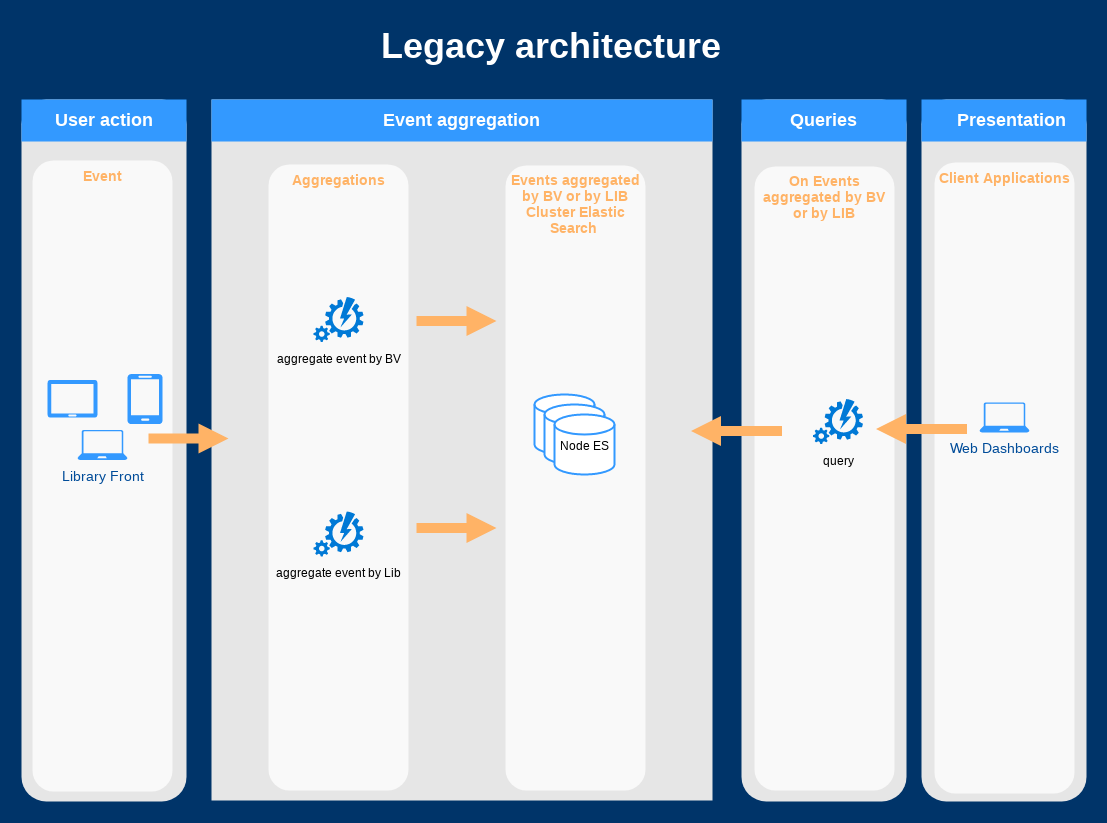

The diagram above was exported from draw.io. Its source (the exported page's mxGraphModel, read from the mxfile embedded in the PNG):
<mxGraphModel dx="1422" dy="685" grid="1" gridSize="10" guides="1" tooltips="1" connect="1" arrows="1" fold="1" page="1" pageScale="1" pageWidth="1169" pageHeight="827" background="#003469" math="0" shadow="0">
  <root>
    <mxCell id="0" />
    <mxCell id="1" parent="0" />
    <mxCell id="2024" value="" style="rounded=1;whiteSpace=wrap;html=1;dashed=1;strokeColor=none;strokeWidth=2;fillColor=#E6E6E6;fontFamily=Verdana;fontSize=12;fontColor=#00BEF2" parent="1" vertex="1">
      <mxGeometry x="949" y="99" width="165" height="702" as="geometry" />
    </mxCell>
    <mxCell id="B-UsEFZTyzJ96RQ3j4FW-2081" value="Client Applications" style="rounded=1;whiteSpace=wrap;html=1;dashed=1;strokeColor=none;strokeWidth=2;fillColor=#FFFFFF;fontFamily=Helvetica;fontSize=14;fontColor=#FFB366;opacity=75;verticalAlign=top;fontStyle=1" parent="1" vertex="1">
      <mxGeometry x="962" y="162" width="140" height="631" as="geometry" />
    </mxCell>
    <mxCell id="2019" value="" style="rounded=1;whiteSpace=wrap;html=1;dashed=1;strokeColor=none;strokeWidth=2;fillColor=#E6E6E6;fontFamily=Verdana;fontSize=12;fontColor=#00BEF2" parent="1" vertex="1">
      <mxGeometry x="49" y="99" width="165" height="702" as="geometry" />
    </mxCell>
    <mxCell id="23FK90lFi_D82SF-o2si-2144" value="Event" style="rounded=1;whiteSpace=wrap;html=1;dashed=1;strokeColor=none;strokeWidth=2;fillColor=#FFFFFF;fontFamily=Helvetica;fontSize=14;fontColor=#FFB366;opacity=75;verticalAlign=top;fontStyle=1" parent="1" vertex="1">
      <mxGeometry x="60" y="160" width="140" height="631" as="geometry" />
    </mxCell>
    <mxCell id="2021" value="" style="rounded=0;whiteSpace=wrap;html=1;dashed=1;strokeColor=none;strokeWidth=2;fillColor=#E6E6E6;fontFamily=Verdana;fontSize=12;fontColor=#00BEF2" parent="1" vertex="1">
      <mxGeometry x="239" y="99" width="501" height="701" as="geometry" />
    </mxCell>
    <mxCell id="23FK90lFi_D82SF-o2si-2128" value="Aggregations" style="rounded=1;whiteSpace=wrap;html=1;dashed=1;strokeColor=none;strokeWidth=2;fillColor=#FFFFFF;fontFamily=Helvetica;fontSize=14;fontColor=#FFB366;opacity=75;verticalAlign=top;fontStyle=1" parent="1" vertex="1">
      <mxGeometry x="296" y="164" width="140" height="626" as="geometry" />
    </mxCell>
    <mxCell id="2023" value="" style="rounded=1;whiteSpace=wrap;html=1;dashed=1;strokeColor=none;strokeWidth=2;fillColor=#E6E6E6;fontFamily=Verdana;fontSize=12;fontColor=#00BEF2" parent="1" vertex="1">
      <mxGeometry x="769" y="99" width="165" height="702" as="geometry" />
    </mxCell>
    <mxCell id="2025" value="User action&lt;br&gt;" style="whiteSpace=wrap;html=1;dashed=1;strokeColor=none;strokeWidth=2;fillColor=#3399FF;fontFamily=Helvetica;fontSize=18;fontColor=#FFFFFF;fontStyle=1" parent="1" vertex="1">
      <mxGeometry x="49" y="99" width="165" height="42" as="geometry" />
    </mxCell>
    <mxCell id="2027" value="Event aggregation" style="whiteSpace=wrap;html=1;dashed=1;strokeColor=none;strokeWidth=2;fillColor=#3399FF;fontFamily=Helvetica;fontSize=18;fontColor=#FFFFFF;fontStyle=1" parent="1" vertex="1">
      <mxGeometry x="239" y="99" width="501" height="42" as="geometry" />
    </mxCell>
    <mxCell id="2029" value="Queries&lt;br&gt;" style="whiteSpace=wrap;html=1;dashed=1;strokeColor=none;strokeWidth=2;fillColor=#3399FF;fontFamily=Helvetica;fontSize=18;fontColor=#FFFFFF;fontStyle=1" parent="1" vertex="1">
      <mxGeometry x="769" y="99" width="165" height="42" as="geometry" />
    </mxCell>
    <mxCell id="2030" value="&amp;nbsp; &amp;nbsp;Presentation" style="whiteSpace=wrap;html=1;dashed=1;strokeColor=none;strokeWidth=2;fillColor=#3399FF;fontFamily=Helvetica;fontSize=18;fontColor=#FFFFFF;fontStyle=1" parent="1" vertex="1">
      <mxGeometry x="949" y="99" width="165" height="42" as="geometry" />
    </mxCell>
    <mxCell id="2037" value="" style="verticalLabelPosition=bottom;html=1;verticalAlign=top;strokeColor=none;fillColor=#3399FF;shape=mxgraph.azure.tablet;dashed=1;fontFamily=Helvetica;fontSize=14;fontColor=#004C99" parent="1" vertex="1">
      <mxGeometry x="75" y="379.5" width="50" height="37.5" as="geometry" />
    </mxCell>
    <mxCell id="2038" value="" style="verticalLabelPosition=bottom;html=1;verticalAlign=top;strokeColor=none;fillColor=#3399FF;shape=mxgraph.azure.mobile;dashed=1;fontFamily=Helvetica;fontSize=14;fontColor=#004C99" parent="1" vertex="1">
      <mxGeometry x="155" y="373.5" width="35" height="50" as="geometry" />
    </mxCell>
    <mxCell id="2039" value="Library Front" style="verticalLabelPosition=bottom;html=1;verticalAlign=top;strokeColor=none;fillColor=#3399FF;shape=mxgraph.azure.laptop;dashed=1;fontFamily=Helvetica;fontSize=14;fontColor=#004C99" parent="1" vertex="1">
      <mxGeometry x="105" y="429.5" width="50" height="30" as="geometry" />
    </mxCell>
    <mxCell id="2047" value="Legacy architecture" style="text;html=1;strokeColor=none;fillColor=none;align=center;verticalAlign=middle;whiteSpace=wrap;overflow=hidden;dashed=1;fontSize=36;fontColor=#FFFFFF;fontFamily=Helvetica;fontStyle=1" parent="1" vertex="1">
      <mxGeometry x="49" y="20" width="1060" height="50" as="geometry" />
    </mxCell>
    <mxCell id="2059" value="On Events aggregated by BV or by LIB" style="rounded=1;whiteSpace=wrap;html=1;dashed=1;strokeColor=none;strokeWidth=2;fillColor=#FFFFFF;fontFamily=Helvetica;fontSize=14;fontColor=#FFB366;opacity=75;verticalAlign=top;fontStyle=1" parent="1" vertex="1">
      <mxGeometry x="782" y="166" width="140" height="624" as="geometry" />
    </mxCell>
    <mxCell id="2071" value="Web Dashboards" style="verticalLabelPosition=bottom;html=1;verticalAlign=top;strokeColor=none;fillColor=#3399FF;shape=mxgraph.azure.laptop;dashed=1;fontFamily=Helvetica;fontSize=14;fontColor=#004C99" parent="1" vertex="1">
      <mxGeometry x="1007" y="402" width="50" height="30" as="geometry" />
    </mxCell>
    <mxCell id="2075" value="" style="arrow;html=1;endArrow=block;endFill=1;strokeColor=none;strokeWidth=4;fontFamily=Helvetica;fontSize=36;fontColor=#FFB366;fillColor=#FFB366;" parent="1" edge="1">
      <mxGeometry width="100" height="100" relative="1" as="geometry">
        <mxPoint x="176" y="438" as="sourcePoint" />
        <mxPoint x="256" y="438" as="targetPoint" />
      </mxGeometry>
    </mxCell>
    <mxCell id="2077" value="" style="arrow;html=1;endArrow=block;endFill=1;strokeColor=none;strokeWidth=4;fontFamily=Helvetica;fontSize=36;fontColor=#FFB366;fillColor=#FFB366;" parent="1" edge="1">
      <mxGeometry width="100" height="100" relative="1" as="geometry">
        <mxPoint x="444" y="320.5" as="sourcePoint" />
        <mxPoint x="524" y="320.5" as="targetPoint" />
      </mxGeometry>
    </mxCell>
    <mxCell id="2079" value="" style="arrow;html=1;endArrow=block;endFill=1;strokeColor=none;strokeWidth=4;fontFamily=Helvetica;fontSize=36;fontColor=#FFB366;fillColor=#FFB366;entryX=0.244;entryY=0.62;entryDx=0;entryDy=0;entryPerimeter=0;" parent="1" edge="1">
      <mxGeometry width="100" height="100" relative="1" as="geometry">
        <mxPoint x="809.5" y="430.5" as="sourcePoint" />
        <mxPoint x="718.5" y="430.5" as="targetPoint" />
        <Array as="points">
          <mxPoint x="809.5" y="430.5" />
        </Array>
      </mxGeometry>
    </mxCell>
    <mxCell id="23FK90lFi_D82SF-o2si-2099" value="aggregate event by BV" style="shadow=0;dashed=0;html=1;strokeColor=none;fillColor=#0079D6;labelPosition=center;verticalLabelPosition=bottom;verticalAlign=top;align=center;shape=mxgraph.azure.automation;" parent="1" vertex="1">
      <mxGeometry x="341" y="296.5" width="50" height="45" as="geometry" />
    </mxCell>
    <mxCell id="23FK90lFi_D82SF-o2si-2100" value="aggregate event by Lib" style="shadow=0;dashed=0;html=1;strokeColor=none;fillColor=#0079D6;labelPosition=center;verticalLabelPosition=bottom;verticalAlign=top;align=center;shape=mxgraph.azure.automation;" parent="1" vertex="1">
      <mxGeometry x="341" y="511" width="50" height="45" as="geometry" />
    </mxCell>
    <mxCell id="23FK90lFi_D82SF-o2si-2117" value="query" style="shadow=0;dashed=0;html=1;strokeColor=none;fillColor=#0079D6;labelPosition=center;verticalLabelPosition=bottom;verticalAlign=top;align=center;shape=mxgraph.azure.automation;" parent="1" vertex="1">
      <mxGeometry x="840.5" y="398.5" width="50" height="45" as="geometry" />
    </mxCell>
    <mxCell id="23FK90lFi_D82SF-o2si-2120" value="" style="arrow;html=1;endArrow=block;endFill=1;strokeColor=none;strokeWidth=4;fontFamily=Helvetica;fontSize=36;fontColor=#FFB366;fillColor=#FFB366;entryX=0.244;entryY=0.62;entryDx=0;entryDy=0;entryPerimeter=0;" parent="1" edge="1">
      <mxGeometry width="100" height="100" relative="1" as="geometry">
        <mxPoint x="994.5" y="428.5" as="sourcePoint" />
        <mxPoint x="903.5" y="428.5" as="targetPoint" />
        <Array as="points">
          <mxPoint x="994.5" y="428.5" />
        </Array>
      </mxGeometry>
    </mxCell>
    <mxCell id="23FK90lFi_D82SF-o2si-2132" value="" style="arrow;html=1;endArrow=block;endFill=1;strokeColor=none;strokeWidth=4;fontFamily=Helvetica;fontSize=36;fontColor=#FFB366;fillColor=#FFB366;" parent="1" edge="1">
      <mxGeometry width="100" height="100" relative="1" as="geometry">
        <mxPoint x="444" y="527.5" as="sourcePoint" />
        <mxPoint x="524" y="527.5" as="targetPoint" />
      </mxGeometry>
    </mxCell>
    <mxCell id="OgiSiGZ52mKfmFoRgxp_-2092" value="Events aggregated by BV or by LIB&lt;br&gt;Cluster Elastic Search&amp;nbsp;&lt;span style=&quot;color: rgb(0 , 0 , 0) ; font-family: &amp;#34;helvetica&amp;#34; , &amp;#34;arial&amp;#34; , sans-serif ; font-size: 0px ; font-weight: 400 ; white-space: nowrap&quot;&gt;%3CmxGraphModel%3E%3Croot%3E%3CmxCell%20id%3D%220%22%2F%3E%3CmxCell%20id%3D%221%22%20parent%3D%220%22%2F%3E%3CmxCell%20id%3D%222%22%20value%3D%22Aggregation%26lt%3Bbr%26gt%3B%22%20style%3D%22rounded%3D1%3BwhiteSpace%3Dwrap%3Bhtml%3D1%3Bdashed%3D1%3BstrokeColor%3Dnone%3BstrokeWidth%3D2%3BfillColor%3D%23FFFFFF%3BfontFamily%3DHelvetica%3BfontSize%3D14%3BfontColor%3D%23FFB366%3Bopacity%3D75%3BverticalAlign%3Dtop%3BfontStyle%3D1%22%20vertex%3D%221%22%20parent%3D%221%22%3E%3CmxGeometry%20x%3D%22426%22%20y%3D%22143.5%22%20width%3D%22140%22%20height%3D%22202%22%20as%3D%22geometry%22%2F%3E%3C%2FmxCell%3E%3C%2Froot%3E%3C%2FmxGraphModel%3E&lt;/span&gt;" style="rounded=1;whiteSpace=wrap;html=1;dashed=1;strokeColor=none;strokeWidth=2;fillColor=#FFFFFF;fontFamily=Helvetica;fontSize=14;fontColor=#FFB366;opacity=75;verticalAlign=top;fontStyle=1" parent="1" vertex="1">
      <mxGeometry x="533" y="165" width="140" height="625" as="geometry" />
    </mxCell>
    <mxCell id="OgiSiGZ52mKfmFoRgxp_-2101" value="" style="strokeWidth=2;html=1;shape=mxgraph.flowchart.database;whiteSpace=wrap;strokeColor=#3399FF;" parent="1" vertex="1">
      <mxGeometry x="562" y="394" width="60" height="60" as="geometry" />
    </mxCell>
    <mxCell id="OgiSiGZ52mKfmFoRgxp_-2102" value="" style="strokeWidth=2;html=1;shape=mxgraph.flowchart.database;whiteSpace=wrap;strokeColor=#3399FF;" parent="1" vertex="1">
      <mxGeometry x="572" y="404" width="60" height="60" as="geometry" />
    </mxCell>
    <mxCell id="OgiSiGZ52mKfmFoRgxp_-2103" value="Node ES" style="strokeWidth=2;html=1;shape=mxgraph.flowchart.database;whiteSpace=wrap;strokeColor=#3399FF;" parent="1" vertex="1">
      <mxGeometry x="582" y="414" width="60" height="60" as="geometry" />
    </mxCell>
  </root>
</mxGraphModel>